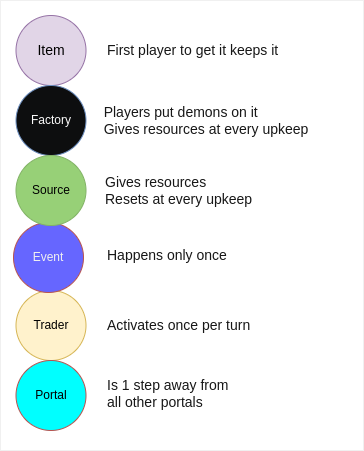

The diagram above was exported from draw.io. Its source (the exported page's mxGraphModel, read from the mxfile embedded in the PNG):
<mxGraphModel dx="1920" dy="1721" grid="1" gridSize="10" guides="1" tooltips="1" connect="1" arrows="1" fold="1" page="1" pageScale="1" pageWidth="850" pageHeight="1100" math="0" shadow="0">
  <root>
    <mxCell id="0" />
    <mxCell id="1" parent="0" />
    <mxCell id="uWs7-eX2QKeUtSjlfEmN-1" value="" style="rounded=0;whiteSpace=wrap;html=1;fillColor=#FFFFFF;" vertex="1" parent="1">
      <mxGeometry x="-583" y="-310" width="363" height="450" as="geometry" />
    </mxCell>
    <mxCell id="uWs7-eX2QKeUtSjlfEmN-2" value="&lt;font color=&quot;#000000&quot; style=&quot;font-size: 14px;&quot;&gt;Item&lt;/font&gt;" style="ellipse;whiteSpace=wrap;html=1;aspect=fixed;fillColor=#e1d5e7;strokeColor=#9673a6;" vertex="1" parent="1">
      <mxGeometry x="-567.5" y="-295" width="70" height="70" as="geometry" />
    </mxCell>
    <mxCell id="uWs7-eX2QKeUtSjlfEmN-3" value="Factory" style="ellipse;whiteSpace=wrap;html=1;aspect=fixed;fillColor=#0D0E0F;strokeColor=#6c8ebf;fontColor=#FAFAFA;" vertex="1" parent="1">
      <mxGeometry x="-567.5" y="-225" width="70" height="70" as="geometry" />
    </mxCell>
    <mxCell id="uWs7-eX2QKeUtSjlfEmN-4" value="&lt;font color=&quot;#000000&quot;&gt;Trader&lt;/font&gt;" style="ellipse;whiteSpace=wrap;html=1;aspect=fixed;fillColor=#fff2cc;strokeColor=#d6b656;" vertex="1" parent="1">
      <mxGeometry x="-567.5" y="-20.00000000000003" width="70" height="70" as="geometry" />
    </mxCell>
    <mxCell id="uWs7-eX2QKeUtSjlfEmN-5" value="Event" style="ellipse;whiteSpace=wrap;html=1;aspect=fixed;fillColor=#6666FF;strokeColor=#b85450;" vertex="1" parent="1">
      <mxGeometry x="-570" y="-88.00999999999999" width="70" height="70" as="geometry" />
    </mxCell>
    <mxCell id="uWs7-eX2QKeUtSjlfEmN-6" value="&lt;font color=&quot;#000000&quot;&gt;Portal&lt;/font&gt;" style="ellipse;whiteSpace=wrap;html=1;aspect=fixed;fillColor=#00FFFF;strokeColor=#b85450;" vertex="1" parent="1">
      <mxGeometry x="-567.5" y="50" width="70" height="70" as="geometry" />
    </mxCell>
    <mxCell id="uWs7-eX2QKeUtSjlfEmN-7" value="&lt;font color=&quot;#000000&quot;&gt;Source&lt;/font&gt;" style="ellipse;whiteSpace=wrap;html=1;aspect=fixed;fillColor=#97D077;strokeColor=#82b366;" vertex="1" parent="1">
      <mxGeometry x="-567.5" y="-155" width="70" height="70" as="geometry" />
    </mxCell>
    <mxCell id="uWs7-eX2QKeUtSjlfEmN-8" value="&lt;font style=&quot;font-size: 14px;&quot;&gt;First player to get it keeps it&lt;/font&gt;" style="text;html=1;align=left;verticalAlign=middle;whiteSpace=wrap;rounded=0;fillColor=none;fontColor=#171717;" vertex="1" parent="1">
      <mxGeometry x="-478" y="-275" width="238" height="30" as="geometry" />
    </mxCell>
    <mxCell id="uWs7-eX2QKeUtSjlfEmN-9" value="&lt;div style=&quot;text-align: left;&quot;&gt;&lt;span style=&quot;font-size: 14px; background-color: initial;&quot;&gt;Players put demons on it&lt;/span&gt;&lt;/div&gt;&lt;font style=&quot;font-size: 14px;&quot;&gt;&lt;div style=&quot;text-align: left;&quot;&gt;&lt;span style=&quot;background-color: initial;&quot;&gt;Gives resources at every upkeep&lt;/span&gt;&lt;/div&gt;&lt;/font&gt;" style="text;html=1;align=center;verticalAlign=middle;whiteSpace=wrap;rounded=0;fillColor=none;fontColor=#171717;" vertex="1" parent="1">
      <mxGeometry x="-505.5" y="-205" width="255.5" height="30" as="geometry" />
    </mxCell>
    <mxCell id="uWs7-eX2QKeUtSjlfEmN-10" value="&lt;font style=&quot;font-size: 14px;&quot;&gt;Gives resources&lt;br&gt;Resets at every upkeep&lt;br&gt;&lt;/font&gt;" style="text;html=1;align=left;verticalAlign=middle;whiteSpace=wrap;rounded=0;fillColor=none;fontColor=#171717;" vertex="1" parent="1">
      <mxGeometry x="-480" y="-135" width="242.5" height="30" as="geometry" />
    </mxCell>
    <mxCell id="uWs7-eX2QKeUtSjlfEmN-11" value="&lt;font style=&quot;font-size: 14px;&quot;&gt;Happens only once&lt;br&gt;&lt;/font&gt;" style="text;html=1;align=left;verticalAlign=middle;whiteSpace=wrap;rounded=0;fillColor=none;fontColor=#171717;" vertex="1" parent="1">
      <mxGeometry x="-478" y="-70" width="242.5" height="30" as="geometry" />
    </mxCell>
    <mxCell id="uWs7-eX2QKeUtSjlfEmN-12" value="&lt;font style=&quot;font-size: 14px;&quot;&gt;Activates once per turn&lt;br&gt;&lt;/font&gt;" style="text;html=1;align=left;verticalAlign=middle;whiteSpace=wrap;rounded=0;fillColor=none;fontColor=#171717;" vertex="1" parent="1">
      <mxGeometry x="-478" width="242.5" height="30" as="geometry" />
    </mxCell>
    <mxCell id="uWs7-eX2QKeUtSjlfEmN-13" value="&lt;font style=&quot;font-size: 14px;&quot;&gt;Is 1 step away from&lt;br&gt;all other portals&lt;br&gt;&lt;/font&gt;" style="text;html=1;align=left;verticalAlign=middle;whiteSpace=wrap;rounded=0;fillColor=none;fontColor=#171717;" vertex="1" parent="1">
      <mxGeometry x="-478" y="67.99000000000001" width="242.5" height="30" as="geometry" />
    </mxCell>
  </root>
</mxGraphModel>